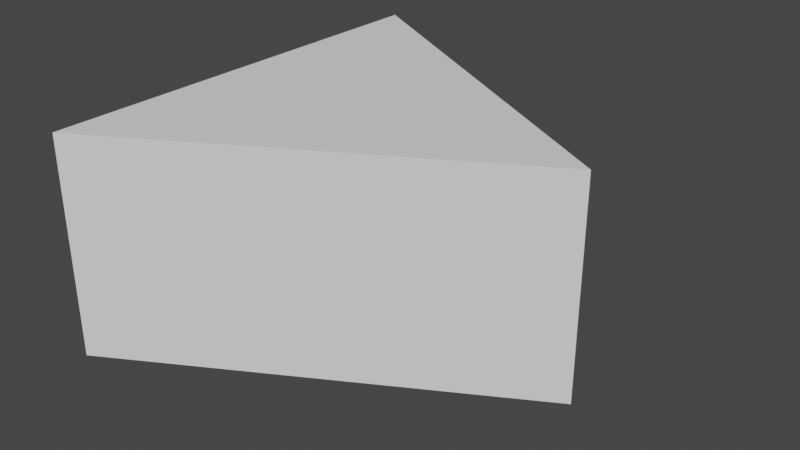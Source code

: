 # Source: LandInterior.blend  (saved by Blender 3.5.10; exported with 4.5.12 LTS)
import bpy
from mathutils import Matrix  # noqa: F401  (used for matrix-valued properties, if any)

bpy.ops.wm.read_factory_settings(use_empty=True)
scene = bpy.context.scene
scene.name = 'Scene'

# ---- collections
col_collection = bpy.data.collections.new('Collection'); scene.collection.children.link(col_collection)

# ---- world
world_world = bpy.data.worlds.new('World'); scene.world = world_world
world_world.use_nodes = True; world_world.node_tree.nodes.clear()
_N = world_world.node_tree.nodes; _L = world_world.node_tree.links
n0 = _N.new('ShaderNodeOutputWorld'); n0.name = 'World Output'; n0.location = (300, 300)
n1 = _N.new('ShaderNodeBackground'); n1.name = 'Background'; n1.location = (10, 300)
n1.inputs[0].default_value = (0.05088, 0.05088, 0.05088, 1.0)
_L.new(n1.outputs[0], n0.inputs[0])
n0.is_active_output = True
world_world.color = (0.05088, 0.05088, 0.05088)
world_world.use_sun_shadow = False
world_world.sun_shadow_jitter_overblur = 0.0

# ---- meshes
me_cylinder = bpy.data.meshes.new('Cylinder')
me_cylinder.from_pydata([(0.0, 1.0, 0.0), (0.866, 0.5, 0.0), (5.96e-08, -2.98e-08, 0.5), (0.866, 0.5, 0.5), (0.0, 1.0, 0.5), (5.96e-08, -2.98e-08, 0.0)], [], [(0, 4, 3, 1), (1, 3, 2, 5), (5, 2, 4, 0), (2, 3, 4), (5, 0, 1)])
_uv = me_cylinder.uv_layers.new(name='UVMap')
_uv.uv.foreach_set('vector', [0.75, 0.49, 0.75, 0.49, 0.9578, 0.37, 0.9578, 0.37, 0.9578, 0.37, 0.9578, 0.37, 0.75, 0.25, 0.75, 0.25, 0.75, 0.25, 0.75, 0.25, 0.75, 0.49, 0.75, 0.49, 0.75, 0.25, 0.9578, 0.37, 0.75, 0.49, 0.75, 0.25, 0.75, 0.49, 0.9578, 0.37])
me_cylinder.update()

# ---- objects
ob_cylinder = bpy.data.objects.new('Cylinder', me_cylinder)

# ---- transforms, parenting, visibility, modifiers, constraints
ob_cylinder.location = (0.0, 0.0, 0.0)

# ---- collection membership
col_collection.objects.link(ob_cylinder)

# ---- scene / render settings (as saved in the file)
scene.frame_start = 1; scene.frame_end = 250; scene.frame_set(1)
scene.render.engine = 'BLENDER_EEVEE_NEXT'
scene.cycles.sampling_pattern = 'TABULATED_SOBOL'
scene.view_settings.view_transform = 'Filmic'
bpy.context.view_layer.update()

# ---- added for rendering (the .blend has no active camera and no usable light): camera, sun
cam_auto = bpy.data.cameras.new('AutoCamera')
cam_auto.lens = 50.0
cam_auto.sensor_width = 36.0
cam_auto.clip_end = 1000.0
ob_auto_camera = bpy.data.objects.new('AutoCamera', cam_auto)
scene.collection.objects.link(ob_auto_camera)
ob_auto_camera.location = (1.74148, -1.07016, 1.29677)
ob_auto_camera.rotation_euler = (1.09748, -7.21219e-08, 0.694738)
scene.camera = ob_auto_camera
light_auto_sun = bpy.data.lights.new('AutoSun', 'SUN')
light_auto_sun.energy = 3.0
light_auto_sun.angle = 0.0523599
ob_auto_sun = bpy.data.objects.new('AutoSun', light_auto_sun)
scene.collection.objects.link(ob_auto_sun)
ob_auto_sun.rotation_euler = (0.872665, 0.174533, 0.523599)
bpy.context.view_layer.update()
